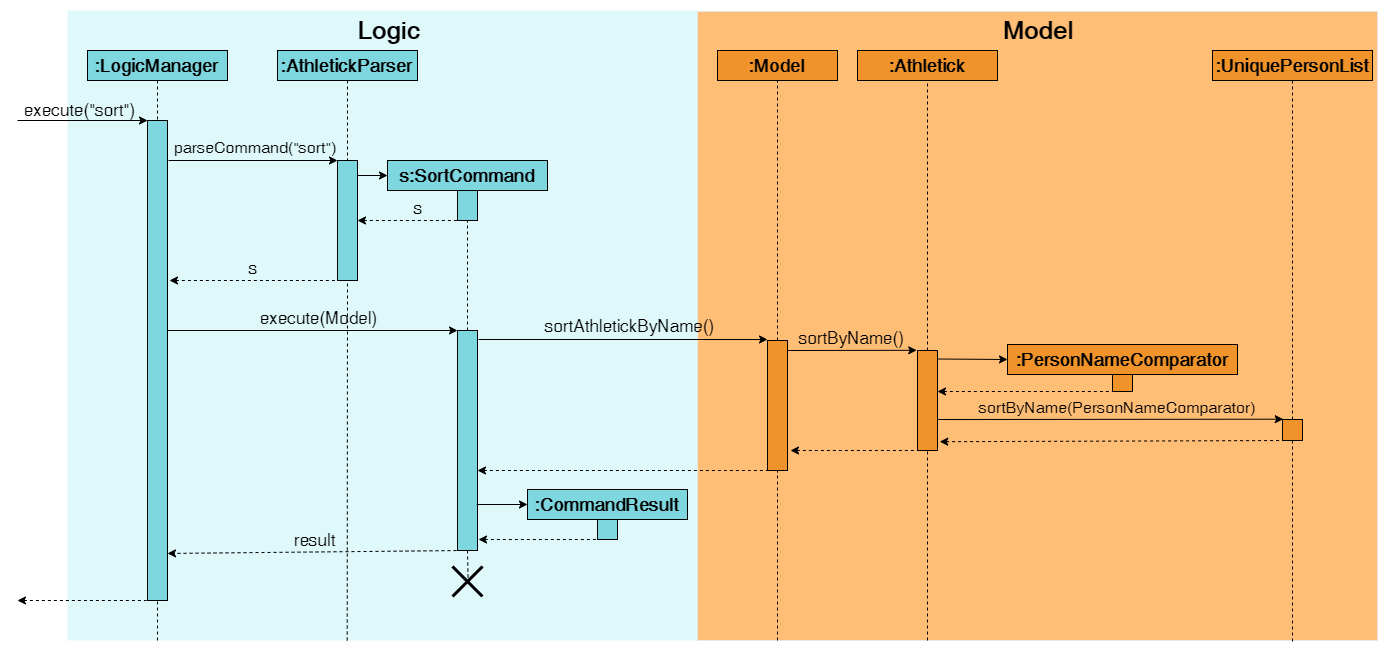

The diagram above was exported from draw.io. Its source (the exported page's mxGraphModel, read from the mxfile embedded in the PNG):
<mxGraphModel dx="2386" dy="812" grid="1" gridSize="10" guides="1" tooltips="1" connect="1" arrows="1" fold="1" page="1" pageScale="1" pageWidth="850" pageHeight="1100" math="0" shadow="0">
  <root>
    <mxCell id="0" />
    <mxCell id="1" parent="0" />
    <mxCell id="ss_ETRkt5obz3CNwBH5N-1" value="" style="rounded=0;whiteSpace=wrap;html=1;fillColor=#dff9fb;strokeColor=none;" parent="1" vertex="1">
      <mxGeometry x="50" y="10" width="630" height="630" as="geometry" />
    </mxCell>
    <mxCell id="ss_ETRkt5obz3CNwBH5N-2" style="edgeStyle=orthogonalEdgeStyle;rounded=0;orthogonalLoop=1;jettySize=auto;html=1;exitX=0.5;exitY=1;exitDx=0;exitDy=0;dashed=1;startArrow=none;startFill=0;endArrow=none;endFill=0;" parent="1" source="ss_ETRkt5obz3CNwBH5N-3" edge="1">
      <mxGeometry relative="1" as="geometry">
        <mxPoint x="140" y="120" as="targetPoint" />
      </mxGeometry>
    </mxCell>
    <mxCell id="ss_ETRkt5obz3CNwBH5N-3" value="&lt;font style=&quot;font-size: 18px&quot;&gt;:LogicManager&lt;/font&gt;" style="rounded=0;whiteSpace=wrap;html=1;fillColor=#7ed6df;strokeColor=#000000;fontStyle=1" parent="1" vertex="1">
      <mxGeometry x="70" y="50" width="140" height="30" as="geometry" />
    </mxCell>
    <mxCell id="ss_ETRkt5obz3CNwBH5N-4" style="edgeStyle=orthogonalEdgeStyle;rounded=0;orthogonalLoop=1;jettySize=auto;html=1;exitX=0.5;exitY=1;exitDx=0;exitDy=0;dashed=1;startArrow=none;startFill=0;endArrow=none;endFill=0;entryX=0.5;entryY=0;entryDx=0;entryDy=0;" parent="1" source="ss_ETRkt5obz3CNwBH5N-5" target="ss_ETRkt5obz3CNwBH5N-7" edge="1">
      <mxGeometry relative="1" as="geometry">
        <mxPoint x="300" y="160" as="targetPoint" />
        <Array as="points" />
      </mxGeometry>
    </mxCell>
    <mxCell id="ss_ETRkt5obz3CNwBH5N-5" value="&lt;span style=&quot;font-size: 18px&quot;&gt;:AthletickParser&lt;/span&gt;" style="rounded=0;whiteSpace=wrap;html=1;fillColor=#7ed6df;strokeColor=#000000;fontSize=17;fontStyle=1" parent="1" vertex="1">
      <mxGeometry x="260" y="50" width="140" height="30" as="geometry" />
    </mxCell>
    <mxCell id="ss_ETRkt5obz3CNwBH5N-6" value="" style="rounded=0;whiteSpace=wrap;html=1;fillColor=#7ed6df;strokeColor=#000000;" parent="1" vertex="1">
      <mxGeometry x="130" y="120" width="20" height="480" as="geometry" />
    </mxCell>
    <mxCell id="ss_ETRkt5obz3CNwBH5N-7" value="" style="rounded=0;whiteSpace=wrap;html=1;fillColor=#7ed6df;strokeColor=#000000;" parent="1" vertex="1">
      <mxGeometry x="320" y="160" width="20" height="120" as="geometry" />
    </mxCell>
    <mxCell id="ss_ETRkt5obz3CNwBH5N-8" value="&lt;font style=&quot;font-size: 18px&quot;&gt;s:SortCommand&lt;/font&gt;" style="rounded=0;whiteSpace=wrap;html=1;fillColor=#7ed6df;strokeColor=#000000;fontStyle=1" parent="1" vertex="1">
      <mxGeometry x="370" y="160" width="160" height="30" as="geometry" />
    </mxCell>
    <mxCell id="ss_ETRkt5obz3CNwBH5N-9" value="" style="endArrow=classic;html=1;entryX=0;entryY=0.5;entryDx=0;entryDy=0;" parent="1" target="ss_ETRkt5obz3CNwBH5N-8" edge="1">
      <mxGeometry width="50" height="50" relative="1" as="geometry">
        <mxPoint x="340" y="175" as="sourcePoint" />
        <mxPoint x="360" y="125" as="targetPoint" />
      </mxGeometry>
    </mxCell>
    <mxCell id="ss_ETRkt5obz3CNwBH5N-10" value="" style="rounded=0;whiteSpace=wrap;html=1;fillColor=#7ed6df;strokeColor=#000000;" parent="1" vertex="1">
      <mxGeometry x="440" y="190" width="20" height="30" as="geometry" />
    </mxCell>
    <mxCell id="ss_ETRkt5obz3CNwBH5N-11" value="" style="endArrow=none;html=1;startArrow=classic;startFill=1;endFill=0;dashed=1;entryX=0.5;entryY=1;entryDx=0;entryDy=0;exitX=1;exitY=0.5;exitDx=0;exitDy=0;" parent="1" source="ss_ETRkt5obz3CNwBH5N-7" target="ss_ETRkt5obz3CNwBH5N-10" edge="1">
      <mxGeometry width="50" height="50" relative="1" as="geometry">
        <mxPoint x="339" y="210" as="sourcePoint" />
        <mxPoint x="430" y="210" as="targetPoint" />
      </mxGeometry>
    </mxCell>
    <mxCell id="ss_ETRkt5obz3CNwBH5N-12" value="" style="endArrow=classic;html=1;" parent="1" edge="1">
      <mxGeometry width="50" height="50" relative="1" as="geometry">
        <mxPoint y="120" as="sourcePoint" />
        <mxPoint x="130" y="120" as="targetPoint" />
      </mxGeometry>
    </mxCell>
    <mxCell id="ss_ETRkt5obz3CNwBH5N-13" value="execute(&quot;sort&quot;)" style="text;html=1;resizable=0;points=[];autosize=1;align=left;verticalAlign=top;spacingTop=-4;fontSize=17;" parent="1" vertex="1">
      <mxGeometry x="5" y="97" width="90" height="20" as="geometry" />
    </mxCell>
    <mxCell id="ss_ETRkt5obz3CNwBH5N-14" value="" style="endArrow=classic;html=1;" parent="1" edge="1">
      <mxGeometry width="50" height="50" relative="1" as="geometry">
        <mxPoint x="151" y="160" as="sourcePoint" />
        <mxPoint x="320" y="160" as="targetPoint" />
      </mxGeometry>
    </mxCell>
    <mxCell id="ss_ETRkt5obz3CNwBH5N-15" value="parseCommand(&quot;sort&quot;)" style="text;html=1;resizable=0;points=[];autosize=1;align=left;verticalAlign=top;spacingTop=-4;fontSize=16;fillColor=none;" parent="1" vertex="1">
      <mxGeometry x="155" y="135" width="140" height="20" as="geometry" />
    </mxCell>
    <mxCell id="ss_ETRkt5obz3CNwBH5N-16" value="" style="endArrow=none;dashed=1;html=1;exitX=0.5;exitY=0;exitDx=0;exitDy=0;entryX=0.5;entryY=1;entryDx=0;entryDy=0;" parent="1" source="ss_ETRkt5obz3CNwBH5N-26" target="ss_ETRkt5obz3CNwBH5N-10" edge="1">
      <mxGeometry width="50" height="50" relative="1" as="geometry">
        <mxPoint x="449.5" y="280" as="sourcePoint" />
        <mxPoint x="449.5" y="230" as="targetPoint" />
      </mxGeometry>
    </mxCell>
    <mxCell id="ss_ETRkt5obz3CNwBH5N-26" value="" style="rounded=0;whiteSpace=wrap;html=1;fillColor=#7ed6df;strokeColor=#000000;" parent="1" vertex="1">
      <mxGeometry x="440" y="330" width="20" height="220" as="geometry" />
    </mxCell>
    <mxCell id="ss_ETRkt5obz3CNwBH5N-29" value="&lt;font style=&quot;font-size: 17px&quot;&gt;s&lt;/font&gt;" style="text;html=1;resizable=0;points=[];autosize=1;align=left;verticalAlign=top;spacingTop=-4;" parent="1" vertex="1">
      <mxGeometry x="395" y="195" width="20" height="20" as="geometry" />
    </mxCell>
    <mxCell id="ss_ETRkt5obz3CNwBH5N-30" value="" style="rounded=0;whiteSpace=wrap;html=1;strokeColor=#E6E6E6;fillColor=#ffbe76;labelBackgroundColor=none;" parent="1" vertex="1">
      <mxGeometry x="680" y="11" width="680" height="629" as="geometry" />
    </mxCell>
    <mxCell id="ss_ETRkt5obz3CNwBH5N-31" value="&lt;b&gt;:Model&lt;/b&gt;" style="rounded=0;whiteSpace=wrap;html=1;fillColor=#f0932b;strokeColor=#000000;fontSize=18;" parent="1" vertex="1">
      <mxGeometry x="700" y="50" width="120" height="30" as="geometry" />
    </mxCell>
    <mxCell id="ss_ETRkt5obz3CNwBH5N-32" value="" style="rounded=0;whiteSpace=wrap;html=1;fillColor=#f0932b;strokeColor=#000000;" parent="1" vertex="1">
      <mxGeometry x="750" y="340" width="20" height="130" as="geometry" />
    </mxCell>
    <mxCell id="ss_ETRkt5obz3CNwBH5N-33" value="" style="endArrow=none;dashed=1;html=1;entryX=0.5;entryY=1;entryDx=0;entryDy=0;exitX=0.5;exitY=0;exitDx=0;exitDy=0;" parent="1" source="ss_ETRkt5obz3CNwBH5N-32" target="ss_ETRkt5obz3CNwBH5N-31" edge="1">
      <mxGeometry width="50" height="50" relative="1" as="geometry">
        <mxPoint x="875" y="250" as="sourcePoint" />
        <mxPoint x="925" y="200" as="targetPoint" />
      </mxGeometry>
    </mxCell>
    <mxCell id="ss_ETRkt5obz3CNwBH5N-34" value="" style="endArrow=classic;html=1;" parent="1" edge="1">
      <mxGeometry width="50" height="50" relative="1" as="geometry">
        <mxPoint x="461" y="339" as="sourcePoint" />
        <mxPoint x="750" y="339" as="targetPoint" />
      </mxGeometry>
    </mxCell>
    <mxCell id="ss_ETRkt5obz3CNwBH5N-35" value="&lt;font style=&quot;font-size: 17px&quot;&gt;sortAthletickByName()&lt;/font&gt;" style="text;html=1;resizable=0;points=[];autosize=1;align=left;verticalAlign=top;spacingTop=-4;" parent="1" vertex="1">
      <mxGeometry x="526" y="313" width="180" height="20" as="geometry" />
    </mxCell>
    <mxCell id="ss_ETRkt5obz3CNwBH5N-36" value="" style="endArrow=none;dashed=1;html=1;entryX=0.5;entryY=1;entryDx=0;entryDy=0;startArrow=classic;startFill=1;" parent="1" target="ss_ETRkt5obz3CNwBH5N-32" edge="1">
      <mxGeometry width="50" height="50" relative="1" as="geometry">
        <mxPoint x="460" y="470" as="sourcePoint" />
        <mxPoint x="890" y="510" as="targetPoint" />
      </mxGeometry>
    </mxCell>
    <mxCell id="ss_ETRkt5obz3CNwBH5N-37" value="" style="group;fontStyle=0" parent="1" vertex="1" connectable="0">
      <mxGeometry x="520" y="489" width="150" height="60" as="geometry" />
    </mxCell>
    <mxCell id="ss_ETRkt5obz3CNwBH5N-38" value="&lt;font size=&quot;1&quot;&gt;&lt;b style=&quot;font-size: 18px&quot;&gt;:CommandResult&lt;/b&gt;&lt;/font&gt;" style="rounded=0;whiteSpace=wrap;html=1;fillColor=#7ed6df;strokeColor=#000000;" parent="ss_ETRkt5obz3CNwBH5N-37" vertex="1">
      <mxGeometry x="-10" width="160" height="30" as="geometry" />
    </mxCell>
    <mxCell id="ss_ETRkt5obz3CNwBH5N-39" value="" style="rounded=0;whiteSpace=wrap;html=1;fillColor=#7ed6df;strokeColor=#000000;" parent="ss_ETRkt5obz3CNwBH5N-37" vertex="1">
      <mxGeometry x="60" y="30" width="20" height="20" as="geometry" />
    </mxCell>
    <mxCell id="ss_ETRkt5obz3CNwBH5N-40" value="" style="endArrow=classic;html=1;entryX=0;entryY=0.5;entryDx=0;entryDy=0;exitX=0.961;exitY=0.791;exitDx=0;exitDy=0;exitPerimeter=0;" parent="1" source="ss_ETRkt5obz3CNwBH5N-26" target="ss_ETRkt5obz3CNwBH5N-38" edge="1">
      <mxGeometry width="50" height="50" relative="1" as="geometry">
        <mxPoint x="463" y="504" as="sourcePoint" />
        <mxPoint x="630" y="529" as="targetPoint" />
      </mxGeometry>
    </mxCell>
    <mxCell id="ss_ETRkt5obz3CNwBH5N-41" value="" style="endArrow=none;dashed=1;html=1;startArrow=classic;startFill=1;entryX=0.5;entryY=1;entryDx=0;entryDy=0;" parent="1" target="ss_ETRkt5obz3CNwBH5N-39" edge="1">
      <mxGeometry width="50" height="50" relative="1" as="geometry">
        <mxPoint x="461" y="539" as="sourcePoint" />
        <mxPoint x="590" y="488.5" as="targetPoint" />
      </mxGeometry>
    </mxCell>
    <mxCell id="ss_ETRkt5obz3CNwBH5N-42" value="" style="endArrow=none;dashed=1;html=1;entryX=0.5;entryY=1;entryDx=0;entryDy=0;" parent="1" target="ss_ETRkt5obz3CNwBH5N-32" edge="1">
      <mxGeometry width="50" height="50" relative="1" as="geometry">
        <mxPoint x="760" y="640" as="sourcePoint" />
        <mxPoint x="900" y="520" as="targetPoint" />
      </mxGeometry>
    </mxCell>
    <mxCell id="ss_ETRkt5obz3CNwBH5N-46" value="" style="endArrow=none;html=1;dashed=1;entryX=0.5;entryY=1;entryDx=0;entryDy=0;endFill=0;startArrow=classic;startFill=1;" parent="1" target="ss_ETRkt5obz3CNwBH5N-7" edge="1">
      <mxGeometry width="50" height="50" relative="1" as="geometry">
        <mxPoint x="152" y="280" as="sourcePoint" />
        <mxPoint x="320" y="420" as="targetPoint" />
      </mxGeometry>
    </mxCell>
    <mxCell id="ss_ETRkt5obz3CNwBH5N-48" value="" style="endArrow=classic;html=1;" parent="1" edge="1">
      <mxGeometry width="50" height="50" relative="1" as="geometry">
        <mxPoint x="150" y="330" as="sourcePoint" />
        <mxPoint x="440" y="330" as="targetPoint" />
      </mxGeometry>
    </mxCell>
    <mxCell id="ss_ETRkt5obz3CNwBH5N-49" value="" style="endArrow=none;dashed=1;html=1;entryX=0.5;entryY=1;entryDx=0;entryDy=0;exitX=0.444;exitY=1;exitDx=0;exitDy=0;exitPerimeter=0;" parent="1" source="ss_ETRkt5obz3CNwBH5N-1" target="ss_ETRkt5obz3CNwBH5N-7" edge="1">
      <mxGeometry width="50" height="50" relative="1" as="geometry">
        <mxPoint x="330" y="600" as="sourcePoint" />
        <mxPoint x="330" y="420" as="targetPoint" />
      </mxGeometry>
    </mxCell>
    <mxCell id="ss_ETRkt5obz3CNwBH5N-50" value="execute(Model)" style="text;html=1;resizable=0;points=[];autosize=1;align=left;verticalAlign=top;spacingTop=-4;fontSize=17;" parent="1" vertex="1">
      <mxGeometry x="241" y="305" width="130" height="20" as="geometry" />
    </mxCell>
    <mxCell id="ss_ETRkt5obz3CNwBH5N-51" value="" style="endArrow=classic;html=1;entryX=1;entryY=0.902;entryDx=0;entryDy=0;entryPerimeter=0;dashed=1;startArrow=none;startFill=0;endFill=1;exitX=0.25;exitY=1;exitDx=0;exitDy=0;" parent="1" source="ss_ETRkt5obz3CNwBH5N-26" target="ss_ETRkt5obz3CNwBH5N-6" edge="1">
      <mxGeometry width="50" height="50" relative="1" as="geometry">
        <mxPoint x="558" y="610" as="sourcePoint" />
        <mxPoint x="150" y="606" as="targetPoint" />
      </mxGeometry>
    </mxCell>
    <mxCell id="ss_ETRkt5obz3CNwBH5N-52" value="result" style="text;html=1;resizable=0;points=[];autosize=1;align=left;verticalAlign=top;spacingTop=-4;fontSize=17;" parent="1" vertex="1">
      <mxGeometry x="275" y="527" width="40" height="20" as="geometry" />
    </mxCell>
    <mxCell id="ss_ETRkt5obz3CNwBH5N-53" value="" style="endArrow=none;dashed=1;html=1;entryX=0.5;entryY=1;entryDx=0;entryDy=0;" parent="1" target="ss_ETRkt5obz3CNwBH5N-6" edge="1">
      <mxGeometry width="50" height="50" relative="1" as="geometry">
        <mxPoint x="140" y="640" as="sourcePoint" />
        <mxPoint x="140" y="580" as="targetPoint" />
      </mxGeometry>
    </mxCell>
    <mxCell id="ss_ETRkt5obz3CNwBH5N-54" value="" style="endArrow=none;html=1;entryX=-0.05;entryY=1;entryDx=0;entryDy=0;entryPerimeter=0;dashed=1;startArrow=classic;startFill=1;endFill=0;" parent="1" target="ss_ETRkt5obz3CNwBH5N-6" edge="1">
      <mxGeometry width="50" height="50" relative="1" as="geometry">
        <mxPoint y="600" as="sourcePoint" />
        <mxPoint x="70" y="590" as="targetPoint" />
      </mxGeometry>
    </mxCell>
    <mxCell id="ss_ETRkt5obz3CNwBH5N-55" value="" style="shape=umlDestroy;whiteSpace=wrap;html=1;strokeWidth=3;fillColor=#f6e58d;" parent="1" vertex="1">
      <mxGeometry x="435" y="566" width="30" height="30" as="geometry" />
    </mxCell>
    <mxCell id="ss_ETRkt5obz3CNwBH5N-59" value="Logic" style="text;html=1;strokeColor=none;fillColor=none;align=center;verticalAlign=middle;whiteSpace=wrap;rounded=0;fontSize=25;fontStyle=1" parent="1" vertex="1">
      <mxGeometry x="351" y="20" width="40" height="20" as="geometry" />
    </mxCell>
    <mxCell id="ss_ETRkt5obz3CNwBH5N-60" value="Model" style="text;html=1;strokeColor=none;fillColor=none;align=center;verticalAlign=middle;whiteSpace=wrap;rounded=0;fontSize=25;fontStyle=1" parent="1" vertex="1">
      <mxGeometry x="1000" y="20" width="40" height="20" as="geometry" />
    </mxCell>
    <mxCell id="ss_ETRkt5obz3CNwBH5N-63" value="&lt;font style=&quot;font-size: 17px&quot;&gt;s&lt;/font&gt;" style="text;html=1;resizable=0;points=[];autosize=1;align=left;verticalAlign=top;spacingTop=-4;" parent="1" vertex="1">
      <mxGeometry x="230" y="255" width="20" height="20" as="geometry" />
    </mxCell>
    <mxCell id="ss_ETRkt5obz3CNwBH5N-67" value="" style="endArrow=none;dashed=1;html=1;exitX=0.522;exitY=0.567;exitDx=0;exitDy=0;exitPerimeter=0;entryX=0.5;entryY=1;entryDx=0;entryDy=0;" parent="1" source="ss_ETRkt5obz3CNwBH5N-55" target="ss_ETRkt5obz3CNwBH5N-26" edge="1">
      <mxGeometry width="50" height="50" relative="1" as="geometry">
        <mxPoint x="450" y="530" as="sourcePoint" />
        <mxPoint x="450" y="540" as="targetPoint" />
      </mxGeometry>
    </mxCell>
    <mxCell id="ss_ETRkt5obz3CNwBH5N-72" value=":Athletick" style="rounded=0;whiteSpace=wrap;html=1;fillColor=#f0932b;strokeColor=#000000;fontSize=18;fontStyle=1" parent="1" vertex="1">
      <mxGeometry x="840" y="50" width="140" height="30" as="geometry" />
    </mxCell>
    <mxCell id="ss_ETRkt5obz3CNwBH5N-76" value="" style="endArrow=none;dashed=1;html=1;entryX=0.5;entryY=1;entryDx=0;entryDy=0;exitX=0.5;exitY=0;exitDx=0;exitDy=0;" parent="1" source="ss_ETRkt5obz3CNwBH5N-77" target="ss_ETRkt5obz3CNwBH5N-72" edge="1">
      <mxGeometry width="50" height="50" relative="1" as="geometry">
        <mxPoint x="909" y="379.9999999999999" as="sourcePoint" />
        <mxPoint x="909" y="120" as="targetPoint" />
      </mxGeometry>
    </mxCell>
    <mxCell id="ss_ETRkt5obz3CNwBH5N-77" value="" style="rounded=0;whiteSpace=wrap;html=1;fillColor=#F0932B;strokeColor=#000000;" parent="1" vertex="1">
      <mxGeometry x="900" y="350" width="20" height="100" as="geometry" />
    </mxCell>
    <mxCell id="ss_ETRkt5obz3CNwBH5N-79" value="" style="endArrow=none;dashed=1;html=1;entryX=0.5;entryY=1;entryDx=0;entryDy=0;" parent="1" target="ss_ETRkt5obz3CNwBH5N-77" edge="1">
      <mxGeometry width="50" height="50" relative="1" as="geometry">
        <mxPoint x="910" y="640" as="sourcePoint" />
        <mxPoint x="910" y="80" as="targetPoint" />
      </mxGeometry>
    </mxCell>
    <mxCell id="ss_ETRkt5obz3CNwBH5N-82" value="" style="endArrow=classic;html=1;entryX=-0.04;entryY=-0.002;entryDx=0;entryDy=0;entryPerimeter=0;" parent="1" target="ss_ETRkt5obz3CNwBH5N-77" edge="1">
      <mxGeometry width="50" height="50" relative="1" as="geometry">
        <mxPoint x="770" y="350" as="sourcePoint" />
        <mxPoint x="770" y="350" as="targetPoint" />
      </mxGeometry>
    </mxCell>
    <mxCell id="ss_ETRkt5obz3CNwBH5N-83" value="" style="endArrow=none;dashed=1;html=1;entryX=0.5;entryY=1;entryDx=0;entryDy=0;startArrow=classic;startFill=1;" parent="1" target="ss_ETRkt5obz3CNwBH5N-77" edge="1">
      <mxGeometry width="50" height="50" relative="1" as="geometry">
        <mxPoint x="773" y="450" as="sourcePoint" />
        <mxPoint x="886" y="394.5" as="targetPoint" />
      </mxGeometry>
    </mxCell>
    <mxCell id="ss_ETRkt5obz3CNwBH5N-85" value="&lt;font style=&quot;font-size: 18px&quot;&gt;:UniquePersonList&lt;/font&gt;" style="rounded=0;whiteSpace=wrap;html=1;fillColor=#f0932b;strokeColor=#000000;fontSize=18;fontStyle=1" parent="1" vertex="1">
      <mxGeometry x="1195" y="50" width="160" height="30" as="geometry" />
    </mxCell>
    <mxCell id="ss_ETRkt5obz3CNwBH5N-86" value="" style="endArrow=none;dashed=1;html=1;entryX=0.5;entryY=1;entryDx=0;entryDy=0;exitX=0.5;exitY=0;exitDx=0;exitDy=0;" parent="1" source="ss_ETRkt5obz3CNwBH5N-87" target="ss_ETRkt5obz3CNwBH5N-85" edge="1">
      <mxGeometry width="50" height="50" relative="1" as="geometry">
        <mxPoint x="1235" y="367" as="sourcePoint" />
        <mxPoint x="1235" y="97" as="targetPoint" />
      </mxGeometry>
    </mxCell>
    <mxCell id="ss_ETRkt5obz3CNwBH5N-87" value="" style="rounded=0;whiteSpace=wrap;html=1;fillColor=#f0932b;strokeColor=#000000;" parent="1" vertex="1">
      <mxGeometry x="1265" y="419" width="20" height="21" as="geometry" />
    </mxCell>
    <mxCell id="ss_ETRkt5obz3CNwBH5N-89" value="" style="endArrow=none;dashed=1;html=1;entryX=0.5;entryY=1;entryDx=0;entryDy=0;" parent="1" target="ss_ETRkt5obz3CNwBH5N-87" edge="1">
      <mxGeometry width="50" height="50" relative="1" as="geometry">
        <mxPoint x="1275" y="641" as="sourcePoint" />
        <mxPoint x="1235" y="80" as="targetPoint" />
      </mxGeometry>
    </mxCell>
    <mxCell id="ss_ETRkt5obz3CNwBH5N-90" value="" style="endArrow=classic;html=1;entryX=0.036;entryY=-0.015;entryDx=0;entryDy=0;entryPerimeter=0;" parent="1" target="ss_ETRkt5obz3CNwBH5N-87" edge="1">
      <mxGeometry width="50" height="50" relative="1" as="geometry">
        <mxPoint x="920" y="419" as="sourcePoint" />
        <mxPoint x="1060" y="359" as="targetPoint" />
      </mxGeometry>
    </mxCell>
    <mxCell id="ss_ETRkt5obz3CNwBH5N-91" value="" style="endArrow=none;dashed=1;html=1;startArrow=classic;startFill=1;entryX=0.5;entryY=1;entryDx=0;entryDy=0;exitX=1.111;exitY=0.912;exitDx=0;exitDy=0;exitPerimeter=0;" parent="1" source="ss_ETRkt5obz3CNwBH5N-77" target="ss_ETRkt5obz3CNwBH5N-87" edge="1">
      <mxGeometry width="50" height="50" relative="1" as="geometry">
        <mxPoint x="922" y="421" as="sourcePoint" />
        <mxPoint x="1070" y="391" as="targetPoint" />
      </mxGeometry>
    </mxCell>
    <mxCell id="ss_ETRkt5obz3CNwBH5N-92" value="&lt;font style=&quot;font-size: 17px&quot;&gt;sortByName()&lt;/font&gt;" style="text;html=1;resizable=0;points=[];autosize=1;align=left;verticalAlign=top;spacingTop=-4;" parent="1" vertex="1">
      <mxGeometry x="780" y="325" width="120" height="20" as="geometry" />
    </mxCell>
    <mxCell id="ss_ETRkt5obz3CNwBH5N-93" value="&lt;font style=&quot;font-size: 16px&quot;&gt;sortByName(PersonNameComparator)&lt;/font&gt;" style="text;html=1;resizable=0;points=[];autosize=1;align=left;verticalAlign=top;spacingTop=-4;fontSize=14;" parent="1" vertex="1">
      <mxGeometry x="960" y="395" width="290" height="20" as="geometry" />
    </mxCell>
    <mxCell id="xchQ2OER1Sju9pazd1k7-5" value="&lt;font size=&quot;1&quot;&gt;&lt;b style=&quot;font-size: 18px&quot;&gt;:PersonNameComparator&lt;/b&gt;&lt;/font&gt;" style="rounded=0;whiteSpace=wrap;html=1;fillColor=#F0932B;strokeColor=#000000;" parent="1" vertex="1">
      <mxGeometry x="990" y="344" width="230" height="30" as="geometry" />
    </mxCell>
    <mxCell id="xchQ2OER1Sju9pazd1k7-6" value="" style="rounded=0;whiteSpace=wrap;html=1;fillColor=#F0932B;strokeColor=#000000;" parent="1" vertex="1">
      <mxGeometry x="1095" y="374" width="20" height="17" as="geometry" />
    </mxCell>
    <mxCell id="xchQ2OER1Sju9pazd1k7-7" value="" style="endArrow=classic;html=1;entryX=0;entryY=0.5;entryDx=0;entryDy=0;exitX=1;exitY=0.75;exitDx=0;exitDy=0;" parent="1" target="xchQ2OER1Sju9pazd1k7-5" edge="1">
      <mxGeometry width="50" height="50" relative="1" as="geometry">
        <mxPoint x="920" y="358.5" as="sourcePoint" />
        <mxPoint x="1090" y="392.5" as="targetPoint" />
      </mxGeometry>
    </mxCell>
    <mxCell id="xchQ2OER1Sju9pazd1k7-8" value="" style="endArrow=none;dashed=1;html=1;startArrow=classic;startFill=1;entryX=0.5;entryY=1;entryDx=0;entryDy=0;" parent="1" target="xchQ2OER1Sju9pazd1k7-6" edge="1">
      <mxGeometry width="50" height="50" relative="1" as="geometry">
        <mxPoint x="920" y="391" as="sourcePoint" />
        <mxPoint x="1050" y="352" as="targetPoint" />
      </mxGeometry>
    </mxCell>
  </root>
</mxGraphModel>